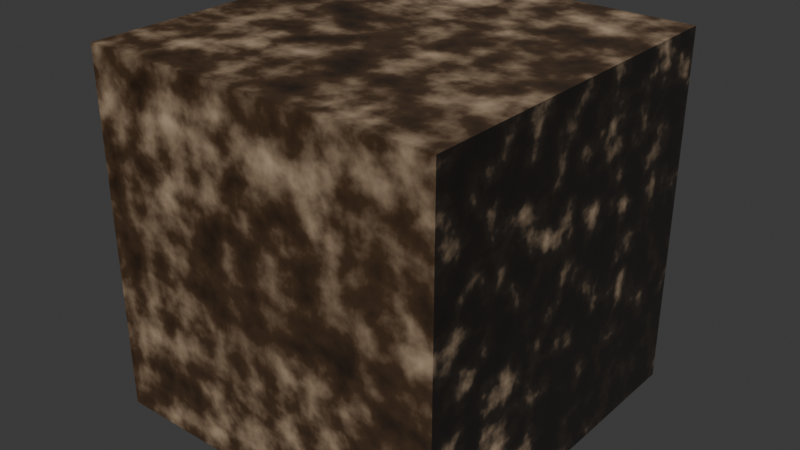 # Source: ComplexProcedural.blend  (saved by Blender 4.5.88; exported with 4.5.12 LTS)
import bpy
from mathutils import Matrix  # noqa: F401  (used for matrix-valued properties, if any)

bpy.ops.wm.read_factory_settings(use_empty=True)
scene = bpy.context.scene
scene.name = 'Scene'

# ---- collections
col_collection = bpy.data.collections.new('Collection'); scene.collection.children.link(col_collection)

# ---- materials (node trees are filled in below, after node groups)
mat_complexprocedural = bpy.data.materials.new('ComplexProcedural')

# ---- material node trees
mat_complexprocedural.use_nodes = True; mat_complexprocedural.node_tree.nodes.clear()
_N = mat_complexprocedural.node_tree.nodes; _L = mat_complexprocedural.node_tree.links
n0 = _N.new('ShaderNodeTexCoord'); n0.name = 'Texture Coordinate'; n0.location = (-800, 0)
n1 = _N.new('ShaderNodeTexNoise'); n1.name = 'Noise Texture'; n1.location = (-600, 200)
n1.inputs[2].default_value = 10.0
n1.inputs[3].default_value = 8.0
n2 = _N.new('ShaderNodeTexNoise'); n2.name = 'Noise Texture.001'; n2.location = (-600, -200)
n2.inputs[2].default_value = 3.0
n2.inputs[3].default_value = 4.0
n3 = _N.new('ShaderNodeMixRGB'); n3.name = 'Mix (Legacy)'; n3.location = (-400, 0)
n3.blend_type = 'MULTIPLY'
n3.inputs[0].default_value = 0.7
n4 = _N.new('ShaderNodeValToRGB'); n4.name = 'Color Ramp'; n4.location = (-200, 0)
while len(n4.color_ramp.elements) > 1: n4.color_ramp.elements.remove(n4.color_ramp.elements[-1])
n4.color_ramp.elements[0].position = 0.3; n4.color_ramp.elements[0].color = (0.1, 0.05, 0.02, 1.0)
_e = n4.color_ramp.elements.new(0.7); _e.color = (0.8, 0.6, 0.4, 1.0)
n5 = _N.new('ShaderNodeNormalMap'); n5.name = 'Normal Map'; n5.location = (-200, -200)
n5.inputs[0].default_value = 0.5
n6 = _N.new('ShaderNodeBsdfPrincipled'); n6.name = 'Principled BSDF'; n6.location = (0, 0)
n6.inputs[2].default_value = 0.8
n7 = _N.new('ShaderNodeOutputMaterial'); n7.name = 'Material Output'; n7.location = (300, 0)
_L.new(n0.outputs[0], n1.inputs[0])
_L.new(n0.outputs[0], n2.inputs[0])
_L.new(n1.outputs[0], n3.inputs[1])
_L.new(n2.outputs[0], n3.inputs[2])
_L.new(n3.outputs[0], n4.inputs[0])
_L.new(n4.outputs[0], n6.inputs[0])
_L.new(n3.outputs[0], n5.inputs[1])
_L.new(n5.outputs[0], n6.inputs[5])
_L.new(n6.outputs[0], n7.inputs[0])
n7.is_active_output = True

# ---- world
world_world = bpy.data.worlds.new('World'); scene.world = world_world
world_world.use_nodes = True; world_world.node_tree.nodes.clear()
_N = world_world.node_tree.nodes; _L = world_world.node_tree.links
n0 = _N.new('ShaderNodeOutputWorld'); n0.name = 'World Output'; n0.location = (200, 100)
n1 = _N.new('ShaderNodeBackground'); n1.name = 'Background'; n1.location = (-200, 100)
n1.inputs[0].default_value = (0.05088, 0.05088, 0.05088, 1.0)
_L.new(n1.outputs[0], n0.inputs[0])
n0.is_active_output = True
world_world.color = (0.05088, 0.05088, 0.05088)
world_world.sun_shadow_jitter_overblur = 0.0

# ---- meshes
me_cube_003 = bpy.data.meshes.new('Cube.003')
me_cube_003.from_pydata([(-1.0, -1.0, -1.0), (-1.0, -1.0, 1.0), (-1.0, 1.0, -1.0), (-1.0, 1.0, 1.0), (1.0, -1.0, -1.0), (1.0, -1.0, 1.0), (1.0, 1.0, -1.0), (1.0, 1.0, 1.0)], [], [(0, 1, 3, 2), (2, 3, 7, 6), (6, 7, 5, 4), (4, 5, 1, 0), (2, 6, 4, 0), (7, 3, 1, 5)])
_uv = me_cube_003.uv_layers.new(name='UVMap')
_uv.uv.foreach_set('vector', [0.375, 0.0, 0.625, 0.0, 0.625, 0.25, 0.375, 0.25, 0.375, 0.25, 0.625, 0.25, 0.625, 0.5, 0.375, 0.5, 0.375, 0.5, 0.625, 0.5, 0.625, 0.75, 0.375, 0.75, 0.375, 0.75, 0.625, 0.75, 0.625, 1.0, 0.375, 1.0, 0.125, 0.5, 0.375, 0.5, 0.375, 0.75, 0.125, 0.75, 0.625, 0.5, 0.875, 0.5, 0.875, 0.75, 0.625, 0.75])
me_cube_003.materials.append(mat_complexprocedural)
me_cube_003.update()

# ---- objects
ob_cube = bpy.data.objects.new('Cube', me_cube_003)

# ---- transforms, parenting, visibility, modifiers, constraints
ob_cube.location = (0.0, 0.0, 0.0)

# ---- collection membership
col_collection.objects.link(ob_cube)

# ---- scene / render settings (as saved in the file)
scene.frame_start = 1; scene.frame_end = 250; scene.frame_set(1)
scene.render.engine = 'BLENDER_EEVEE_NEXT'
bpy.context.view_layer.update()

# ---- added for rendering (the .blend has no active camera and no usable light): camera, sun
cam_auto = bpy.data.cameras.new('AutoCamera')
cam_auto.lens = 50.0
cam_auto.sensor_width = 36.0
cam_auto.clip_end = 1000.0
ob_auto_camera = bpy.data.objects.new('AutoCamera', cam_auto)
scene.collection.objects.link(ob_auto_camera)
ob_auto_camera.location = (3.20507, -3.84609, 2.56406)
ob_auto_camera.rotation_euler = (1.09748, -7.21219e-08, 0.694738)
scene.camera = ob_auto_camera
light_auto_sun = bpy.data.lights.new('AutoSun', 'SUN')
light_auto_sun.energy = 3.0
light_auto_sun.angle = 0.0523599
ob_auto_sun = bpy.data.objects.new('AutoSun', light_auto_sun)
scene.collection.objects.link(ob_auto_sun)
ob_auto_sun.rotation_euler = (0.872665, 0.174533, 0.523599)
bpy.context.view_layer.update()
